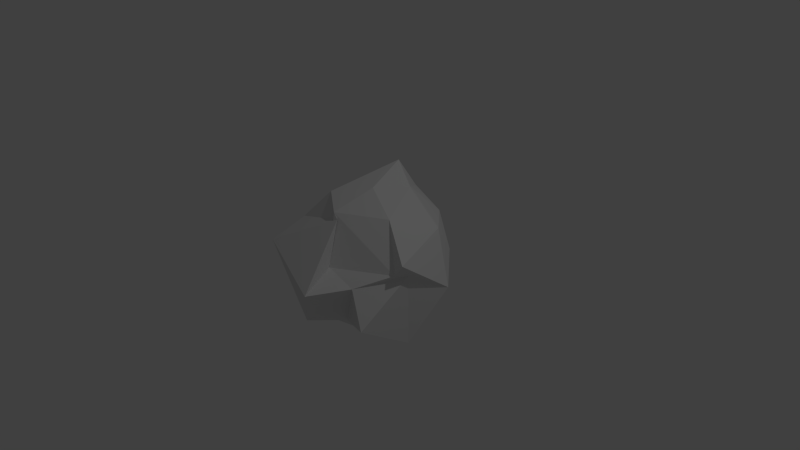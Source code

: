 # Source: rock1.blend  (saved by Blender 2.73.0; exported with 4.5.12 LTS)
import bpy
from mathutils import Matrix  # noqa: F401  (used for matrix-valued properties, if any)

bpy.ops.wm.read_factory_settings(use_empty=True)
scene = bpy.context.scene
scene.name = 'Scene'

# ---- collections
col_collection_1 = bpy.data.collections.new('Collection 1'); scene.collection.children.link(col_collection_1)

# ---- world
world_world = bpy.data.worlds.new('World'); scene.world = world_world
world_world.color = (0.05088, 0.05088, 0.05088)
world_world.use_sun_shadow = False
world_world.sun_shadow_jitter_overblur = 0.0
world_world.cycles.sampling_method = 'MANUAL'
world_world.cycles.sample_map_resolution = 256

# ---- cameras
cam_camera = bpy.data.cameras.new('Camera')
cam_camera.clip_end = 100.0
cam_camera.lens = 35.0
cam_camera.sensor_width = 32.0
cam_camera.sensor_height = 18.0
cam_camera.ortho_scale = 7.314
cam_camera.dof.focus_distance = 0.0
cam_camera.dof.aperture_fstop = 128.0

# ---- lights
light_lamp = bpy.data.lights.new('Lamp', 'POINT')
light_lamp.transmission_factor = 0.0
light_lamp.cutoff_distance = 30.0
light_lamp.energy = 100.0
light_lamp.shadow_buffer_clip_start = 1.001
light_lamp.shadow_soft_size = 0.1
light_lamp.shadow_maximum_resolution = 0.006
light_lamp.use_absolute_resolution = True
light_lamp.cycles.use_multiple_importance_sampling = False

# ---- meshes
me_icosphere = bpy.data.meshes.new('Icosphere')
me_icosphere.from_pydata([(0.06083, 0.04211, -0.9573), (0.8195, -0.9449, -0.3799), (-0.04187, -1.088, -0.5381), (-1.119, 0.2945, -0.4874), (-0.5295, 1.049, -0.6229), (0.4738, 0.3969, -0.1792), (0.08653, -0.7966, 0.1488), (-0.7659, -0.491, 0.4522), (-0.6477, 0.4425, 0.7082), (0.2716, 0.9234, 0.4106), (1.007, -0.4442, 0.388), (0.03264, -0.01277, 0.9467), (-0.1693, -0.4938, -0.8595), (0.4806, -0.363, -0.8461), (0.189, -0.6342, -0.6274), (0.8821, -0.2363, -0.8281), (0.4469, 0.01834, -1.049), (-0.3479, -0.08373, -0.7894), (-0.9026, -0.409, -0.4316), (-0.3646, 0.2775, -0.8041), (-0.5439, 0.6706, -0.4645), (-0.05604, 0.92, -0.8674), (0.9077, -0.2554, 0.1469), (1.066, 0.2756, -0.1588), (0.3239, -1.363, 0.0748), (0.5627, -0.8441, 0.06132), (-0.9381, -0.3118, 0.02906), (-0.8683, -0.9437, 0.2397), (-0.6349, 0.7833, 0.1307), (-0.7635, 0.2111, -0.05442), (0.5858, 0.7971, 0.007716), (-0.1832, 0.7724, -0.0438), (0.867, -0.4378, 0.2039), (-0.007012, -0.5649, 0.6833), (-0.881, -0.07368, 0.3966), (-0.2076, 0.9614, 0.6095), (0.7163, 0.4505, 0.4735), (-0.09005, -0.5445, 0.7499), (0.503, -0.1761, 0.7266), (-0.426, -0.3089, 0.8508), (-0.1473, 0.5968, 1.097), (0.1666, 0.4939, 0.8507)], [], [(0, 13, 12), (1, 13, 15), (0, 12, 17), (0, 17, 19), (0, 19, 16), (1, 15, 22), (2, 14, 24), (3, 18, 26), (4, 20, 28), (5, 21, 30), (1, 22, 25), (2, 24, 27), (3, 26, 29), (4, 28, 31), (5, 30, 23), (6, 32, 37), (7, 33, 39), (8, 34, 40), (9, 35, 41), (10, 36, 38), (38, 41, 11), (38, 36, 41), (36, 9, 41), (41, 40, 11), (41, 35, 40), (35, 8, 40), (40, 39, 11), (40, 34, 39), (34, 7, 39), (39, 37, 11), (39, 33, 37), (33, 6, 37), (37, 38, 11), (37, 32, 38), (32, 10, 38), (23, 36, 10), (23, 30, 36), (30, 9, 36), (31, 35, 9), (31, 28, 35), (28, 8, 35), (29, 34, 8), (29, 26, 34), (26, 7, 34), (27, 33, 7), (27, 24, 33), (24, 6, 33), (25, 32, 6), (25, 22, 32), (22, 10, 32), (30, 31, 9), (30, 21, 31), (21, 4, 31), (28, 29, 8), (28, 20, 29), (20, 3, 29), (26, 27, 7), (26, 18, 27), (18, 2, 27), (24, 25, 6), (24, 14, 25), (14, 1, 25), (22, 23, 10), (22, 15, 23), (15, 5, 23), (16, 21, 5), (16, 19, 21), (19, 4, 21), (19, 20, 4), (19, 17, 20), (17, 3, 20), (17, 18, 3), (17, 12, 18), (12, 2, 18), (15, 16, 5), (15, 13, 16), (13, 0, 16), (12, 14, 2), (12, 13, 14), (13, 1, 14)])
me_icosphere.use_remesh_preserve_volume = False
me_icosphere.use_remesh_preserve_attributes = False
me_icosphere.use_mirror_vertex_groups = False
me_icosphere.update()

# ---- objects
ob_icosphere = bpy.data.objects.new('Icosphere', me_icosphere)
ob_lamp = bpy.data.objects.new('Lamp', light_lamp)
ob_camera = bpy.data.objects.new('Camera', cam_camera)

# ---- transforms, parenting, visibility, modifiers, constraints
ob_icosphere.location = (0.0, 0.0, 0.0)
ob_icosphere.lineart.crease_threshold = 0.0
ob_lamp.location = (4.076, 1.005, 5.904)
ob_lamp.rotation_euler = (0.6503, 0.05522, 1.866)
ob_lamp.lock_rotations_4d = False
ob_lamp.empty_display_type = 'ARROWS'
ob_lamp.color = (0.0, 0.0, 0.0, 0.0)
ob_lamp.lineart.crease_threshold = 0.0
ob_camera.location = (7.481, -6.508, 5.344)
ob_camera.rotation_euler = (1.109, 0.01082, 0.8149)
ob_camera.lock_rotations_4d = False
ob_camera.empty_display_type = 'ARROWS'
ob_camera.color = (0.0, 0.0, 0.0, 0.0)
ob_camera.display_type = 'WIRE'
ob_camera.lineart.crease_threshold = 0.0

# ---- collection membership
col_collection_1.objects.link(ob_icosphere)
col_collection_1.objects.link(ob_lamp)
col_collection_1.objects.link(ob_camera)

# ---- scene / render settings (as saved in the file)
scene.camera = ob_camera
scene.frame_start = 1; scene.frame_end = 250; scene.frame_set(1)
scene.render.engine = 'BLENDER_EEVEE_NEXT'
scene.render.resolution_percentage = 50
scene.render.dither_intensity = 0.0
scene.cycles.use_denoising = False
scene.cycles.samples = 10
scene.cycles.sampling_pattern = 'TABULATED_SOBOL'
scene.cycles.light_sampling_threshold = 0.0
scene.cycles.use_adaptive_sampling = False
scene.cycles.use_light_tree = False
scene.cycles.blur_glossy = 0.0
scene.cycles.pixel_filter_type = 'GAUSSIAN'
scene.cycles.sample_clamp_indirect = 0.0
scene.view_settings.view_transform = 'Standard'
bpy.context.view_layer.update()
